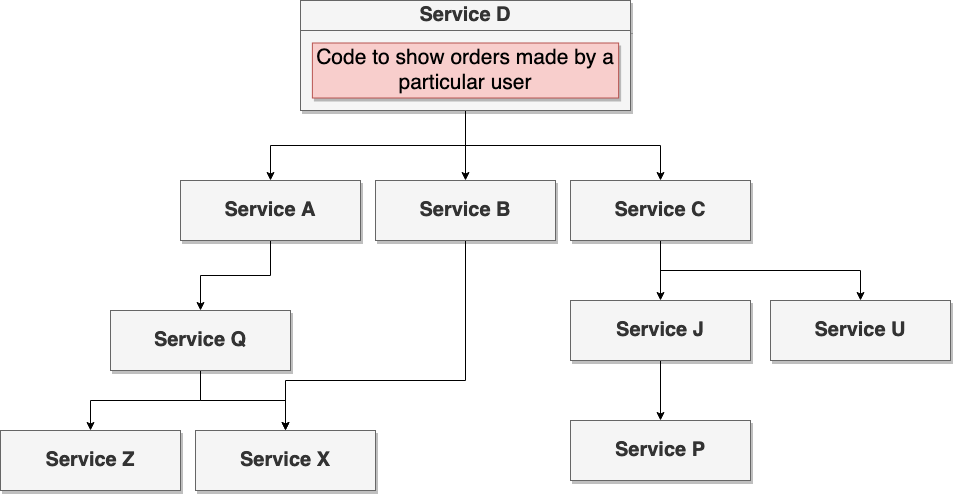

The diagram above was exported from draw.io. Its source (the exported page's mxGraphModel, read from the mxfile embedded in the PNG):
<mxGraphModel dx="1758" dy="862" grid="1" gridSize="10" guides="1" tooltips="1" connect="1" arrows="1" fold="1" page="1" pageScale="1" pageWidth="1920" pageHeight="1200" math="0" shadow="0">
  <root>
    <mxCell id="tntnVYMTKkTGE7OIQAq8-0" />
    <mxCell id="tntnVYMTKkTGE7OIQAq8-1" parent="tntnVYMTKkTGE7OIQAq8-0" />
    <mxCell id="UyZTNTSEs-DKoY9cmLL3-0" value="Service D" style="rounded=0;whiteSpace=wrap;html=1;shadow=1;fontSize=20;fillColor=#f5f5f5;strokeColor=#666666;fontColor=#333333;fontStyle=1" parent="tntnVYMTKkTGE7OIQAq8-1" vertex="1">
      <mxGeometry x="580" y="150" width="330" height="30" as="geometry" />
    </mxCell>
    <mxCell id="UyZTNTSEs-DKoY9cmLL3-12" style="edgeStyle=orthogonalEdgeStyle;rounded=0;orthogonalLoop=1;jettySize=auto;html=1;exitX=0.5;exitY=1;exitDx=0;exitDy=0;fontSize=26;" parent="tntnVYMTKkTGE7OIQAq8-1" source="UyZTNTSEs-DKoY9cmLL3-1" target="UyZTNTSEs-DKoY9cmLL3-3" edge="1">
      <mxGeometry relative="1" as="geometry" />
    </mxCell>
    <mxCell id="UyZTNTSEs-DKoY9cmLL3-13" style="edgeStyle=orthogonalEdgeStyle;rounded=0;orthogonalLoop=1;jettySize=auto;html=1;exitX=0.5;exitY=1;exitDx=0;exitDy=0;fontSize=26;" parent="tntnVYMTKkTGE7OIQAq8-1" source="UyZTNTSEs-DKoY9cmLL3-1" target="UyZTNTSEs-DKoY9cmLL3-4" edge="1">
      <mxGeometry relative="1" as="geometry" />
    </mxCell>
    <mxCell id="UyZTNTSEs-DKoY9cmLL3-14" style="edgeStyle=orthogonalEdgeStyle;rounded=0;orthogonalLoop=1;jettySize=auto;html=1;exitX=0.5;exitY=1;exitDx=0;exitDy=0;fontSize=26;" parent="tntnVYMTKkTGE7OIQAq8-1" source="UyZTNTSEs-DKoY9cmLL3-1" target="UyZTNTSEs-DKoY9cmLL3-5" edge="1">
      <mxGeometry relative="1" as="geometry" />
    </mxCell>
    <mxCell id="UyZTNTSEs-DKoY9cmLL3-1" value="" style="rounded=0;whiteSpace=wrap;html=1;shadow=1;fontSize=28;fillColor=#f5f5f5;strokeColor=#666666;fontColor=#333333;" parent="tntnVYMTKkTGE7OIQAq8-1" vertex="1">
      <mxGeometry x="580" y="180" width="330" height="80" as="geometry" />
    </mxCell>
    <mxCell id="UyZTNTSEs-DKoY9cmLL3-2" value="Code to show orders made by a particular user" style="rounded=0;whiteSpace=wrap;html=1;shadow=1;fontSize=21;fillColor=#f8cecc;strokeColor=#b85450;" parent="tntnVYMTKkTGE7OIQAq8-1" vertex="1">
      <mxGeometry x="591.88" y="192.5" width="306.25" height="55" as="geometry" />
    </mxCell>
    <mxCell id="UyZTNTSEs-DKoY9cmLL3-18" style="edgeStyle=orthogonalEdgeStyle;rounded=0;orthogonalLoop=1;jettySize=auto;html=1;exitX=0.5;exitY=1;exitDx=0;exitDy=0;fontSize=26;" parent="tntnVYMTKkTGE7OIQAq8-1" source="UyZTNTSEs-DKoY9cmLL3-3" target="UyZTNTSEs-DKoY9cmLL3-6" edge="1">
      <mxGeometry relative="1" as="geometry" />
    </mxCell>
    <mxCell id="UyZTNTSEs-DKoY9cmLL3-3" value="Service A" style="rounded=0;whiteSpace=wrap;html=1;shadow=1;fontSize=20;fillColor=#f5f5f5;strokeColor=#666666;fontColor=#333333;fontStyle=1" parent="tntnVYMTKkTGE7OIQAq8-1" vertex="1">
      <mxGeometry x="460" y="330" width="180" height="60" as="geometry" />
    </mxCell>
    <mxCell id="UyZTNTSEs-DKoY9cmLL3-21" style="edgeStyle=orthogonalEdgeStyle;rounded=0;orthogonalLoop=1;jettySize=auto;html=1;exitX=0.5;exitY=1;exitDx=0;exitDy=0;entryX=0.5;entryY=0;entryDx=0;entryDy=0;fontSize=26;" parent="tntnVYMTKkTGE7OIQAq8-1" source="UyZTNTSEs-DKoY9cmLL3-4" target="UyZTNTSEs-DKoY9cmLL3-8" edge="1">
      <mxGeometry relative="1" as="geometry">
        <Array as="points">
          <mxPoint x="745" y="530" />
          <mxPoint x="565" y="530" />
        </Array>
      </mxGeometry>
    </mxCell>
    <mxCell id="UyZTNTSEs-DKoY9cmLL3-4" value="Service B" style="rounded=0;whiteSpace=wrap;html=1;shadow=1;fontSize=20;fillColor=#f5f5f5;strokeColor=#666666;fontColor=#333333;fontStyle=1" parent="tntnVYMTKkTGE7OIQAq8-1" vertex="1">
      <mxGeometry x="655.01" y="330" width="180" height="60" as="geometry" />
    </mxCell>
    <mxCell id="UyZTNTSEs-DKoY9cmLL3-15" style="edgeStyle=orthogonalEdgeStyle;rounded=0;orthogonalLoop=1;jettySize=auto;html=1;exitX=0.5;exitY=1;exitDx=0;exitDy=0;fontSize=26;" parent="tntnVYMTKkTGE7OIQAq8-1" source="UyZTNTSEs-DKoY9cmLL3-5" target="UyZTNTSEs-DKoY9cmLL3-9" edge="1">
      <mxGeometry relative="1" as="geometry" />
    </mxCell>
    <mxCell id="UyZTNTSEs-DKoY9cmLL3-16" style="edgeStyle=orthogonalEdgeStyle;rounded=0;orthogonalLoop=1;jettySize=auto;html=1;exitX=0.5;exitY=1;exitDx=0;exitDy=0;fontSize=26;" parent="tntnVYMTKkTGE7OIQAq8-1" source="UyZTNTSEs-DKoY9cmLL3-5" target="UyZTNTSEs-DKoY9cmLL3-11" edge="1">
      <mxGeometry relative="1" as="geometry" />
    </mxCell>
    <mxCell id="UyZTNTSEs-DKoY9cmLL3-5" value="Service C" style="rounded=0;whiteSpace=wrap;html=1;shadow=1;fontSize=20;fillColor=#f5f5f5;strokeColor=#666666;fontColor=#333333;fontStyle=1" parent="tntnVYMTKkTGE7OIQAq8-1" vertex="1">
      <mxGeometry x="850" y="330" width="180" height="60" as="geometry" />
    </mxCell>
    <mxCell id="UyZTNTSEs-DKoY9cmLL3-19" style="edgeStyle=orthogonalEdgeStyle;rounded=0;orthogonalLoop=1;jettySize=auto;html=1;exitX=0.5;exitY=1;exitDx=0;exitDy=0;fontSize=26;" parent="tntnVYMTKkTGE7OIQAq8-1" source="UyZTNTSEs-DKoY9cmLL3-6" target="UyZTNTSEs-DKoY9cmLL3-7" edge="1">
      <mxGeometry relative="1" as="geometry" />
    </mxCell>
    <mxCell id="UyZTNTSEs-DKoY9cmLL3-20" style="edgeStyle=orthogonalEdgeStyle;rounded=0;orthogonalLoop=1;jettySize=auto;html=1;exitX=0.5;exitY=1;exitDx=0;exitDy=0;fontSize=26;" parent="tntnVYMTKkTGE7OIQAq8-1" source="UyZTNTSEs-DKoY9cmLL3-6" target="UyZTNTSEs-DKoY9cmLL3-8" edge="1">
      <mxGeometry relative="1" as="geometry" />
    </mxCell>
    <mxCell id="UyZTNTSEs-DKoY9cmLL3-6" value="Service Q" style="rounded=0;whiteSpace=wrap;html=1;shadow=1;fontSize=20;fillColor=#f5f5f5;strokeColor=#666666;fontColor=#333333;fontStyle=1" parent="tntnVYMTKkTGE7OIQAq8-1" vertex="1">
      <mxGeometry x="390" y="460" width="180" height="60" as="geometry" />
    </mxCell>
    <mxCell id="UyZTNTSEs-DKoY9cmLL3-7" value="Service Z" style="rounded=0;whiteSpace=wrap;html=1;shadow=1;fontSize=20;fillColor=#f5f5f5;strokeColor=#666666;fontColor=#333333;fontStyle=1" parent="tntnVYMTKkTGE7OIQAq8-1" vertex="1">
      <mxGeometry x="280" y="580" width="180" height="60" as="geometry" />
    </mxCell>
    <mxCell id="UyZTNTSEs-DKoY9cmLL3-8" value="Service X" style="rounded=0;whiteSpace=wrap;html=1;shadow=1;fontSize=20;fillColor=#f5f5f5;strokeColor=#666666;fontColor=#333333;fontStyle=1" parent="tntnVYMTKkTGE7OIQAq8-1" vertex="1">
      <mxGeometry x="475.01" y="580" width="180" height="60" as="geometry" />
    </mxCell>
    <mxCell id="UyZTNTSEs-DKoY9cmLL3-17" style="edgeStyle=orthogonalEdgeStyle;rounded=0;orthogonalLoop=1;jettySize=auto;html=1;exitX=0.5;exitY=1;exitDx=0;exitDy=0;fontSize=26;" parent="tntnVYMTKkTGE7OIQAq8-1" source="UyZTNTSEs-DKoY9cmLL3-9" target="UyZTNTSEs-DKoY9cmLL3-10" edge="1">
      <mxGeometry relative="1" as="geometry" />
    </mxCell>
    <mxCell id="UyZTNTSEs-DKoY9cmLL3-9" value="Service J" style="rounded=0;whiteSpace=wrap;html=1;shadow=1;fontSize=20;fillColor=#f5f5f5;strokeColor=#666666;fontColor=#333333;fontStyle=1" parent="tntnVYMTKkTGE7OIQAq8-1" vertex="1">
      <mxGeometry x="850" y="450" width="180" height="60" as="geometry" />
    </mxCell>
    <mxCell id="UyZTNTSEs-DKoY9cmLL3-10" value="Service P" style="rounded=0;whiteSpace=wrap;html=1;shadow=1;fontSize=20;fillColor=#f5f5f5;strokeColor=#666666;fontColor=#333333;fontStyle=1" parent="tntnVYMTKkTGE7OIQAq8-1" vertex="1">
      <mxGeometry x="850" y="570" width="180" height="60" as="geometry" />
    </mxCell>
    <mxCell id="UyZTNTSEs-DKoY9cmLL3-11" value="Service U" style="rounded=0;whiteSpace=wrap;html=1;shadow=1;fontSize=20;fillColor=#f5f5f5;strokeColor=#666666;fontColor=#333333;fontStyle=1" parent="tntnVYMTKkTGE7OIQAq8-1" vertex="1">
      <mxGeometry x="1050" y="450" width="180" height="60" as="geometry" />
    </mxCell>
  </root>
</mxGraphModel>